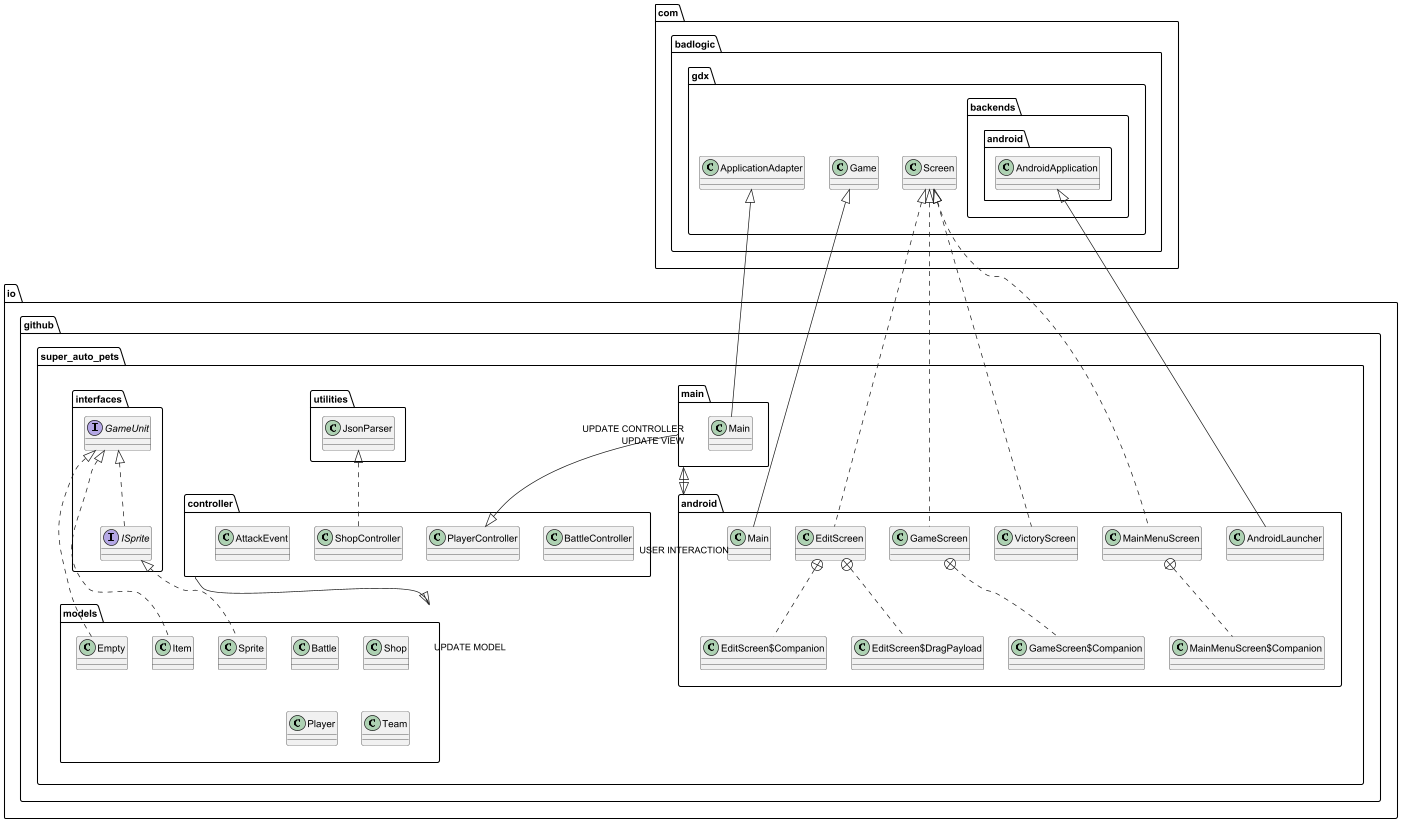

The diagram above was rendered by PlantUML. Its source (embedded in the PNG):
@startuml
interface io.github.super_auto_pets.interfaces.GameUnit {
}


class io.github.super_auto_pets.android.AndroidLauncher {
}

class io.github.super_auto_pets.models.Empty {
}

class io.github.super_auto_pets.models.Sprite {
}


class io.github.super_auto_pets.controller.BattleController {
}

class io.github.super_auto_pets.controller.PlayerController {
}

class io.github.super_auto_pets.models.Battle {
}

class io.github.super_auto_pets.main.Main {
}
interface io.github.super_auto_pets.interfaces.ISprite {
}

class io.github.super_auto_pets.controller.ShopController {
}

class io.github.super_auto_pets.android.Main {
}

class io.github.super_auto_pets.android.EditScreen$Companion {
}

class io.github.super_auto_pets.android.EditScreen$DragPayload {
}
class io.github.super_auto_pets.android.EditScreen {

}


class io.github.super_auto_pets.android.GameScreen$Companion {
}

class io.github.super_auto_pets.android.GameScreen {
}


class io.github.super_auto_pets.utilities.JsonParser {
}

class io.github.super_auto_pets.controller.AttackEvent {
}
class io.github.super_auto_pets.models.Shop {
}

class io.github.super_auto_pets.android.VictoryScreen {
}


class io.github.super_auto_pets.models.Item {
}


class io.github.super_auto_pets.models.Player {
}

class io.github.super_auto_pets.models.Team {
}

class io.github.super_auto_pets.android.MainMenuScreen$Companion {
}

class io.github.super_auto_pets.android.MainMenuScreen {
}




com.badlogic.gdx.backends.android.AndroidApplication <|-- io.github.super_auto_pets.android.AndroidLauncher
io.github.super_auto_pets.interfaces.GameUnit <|.. io.github.super_auto_pets.models.Empty
io.github.super_auto_pets.interfaces.ISprite <|.. io.github.super_auto_pets.models.Sprite
com.badlogic.gdx.ApplicationAdapter <|-- io.github.super_auto_pets.main.Main
io.github.super_auto_pets.interfaces.GameUnit <|.. io.github.super_auto_pets.interfaces.ISprite
com.badlogic.gdx.Game <|-- io.github.super_auto_pets.android.Main
io.github.super_auto_pets.android.EditScreen +.. io.github.super_auto_pets.android.EditScreen$Companion
io.github.super_auto_pets.android.EditScreen +.. io.github.super_auto_pets.android.EditScreen$DragPayload
com.badlogic.gdx.Screen <|.. io.github.super_auto_pets.android.EditScreen
io.github.super_auto_pets.android.GameScreen +.. io.github.super_auto_pets.android.GameScreen$Companion
com.badlogic.gdx.Screen <|.. io.github.super_auto_pets.android.GameScreen
com.badlogic.gdx.Screen <|.. io.github.super_auto_pets.android.VictoryScreen
io.github.super_auto_pets.interfaces.GameUnit <|.. io.github.super_auto_pets.models.Item
io.github.super_auto_pets.utilities.JsonParser <|.. io.github.super_auto_pets.controller.ShopController
io.github.super_auto_pets.controller --|> "UPDATE MODEL" io.github.super_auto_pets.models
io.github.super_auto_pets.main "UPDATE CONTROLLER" --|>   io.github.super_auto_pets.controller.PlayerController
io.github.super_auto_pets.main "UPDATE VIEW" <|--|>  "USER INTERACTION" io.github.super_auto_pets.android
io.github.super_auto_pets.android.MainMenuScreen +.. io.github.super_auto_pets.android.MainMenuScreen$Companion
com.badlogic.gdx.Screen <|.. io.github.super_auto_pets.android.MainMenuScreen
@enduml